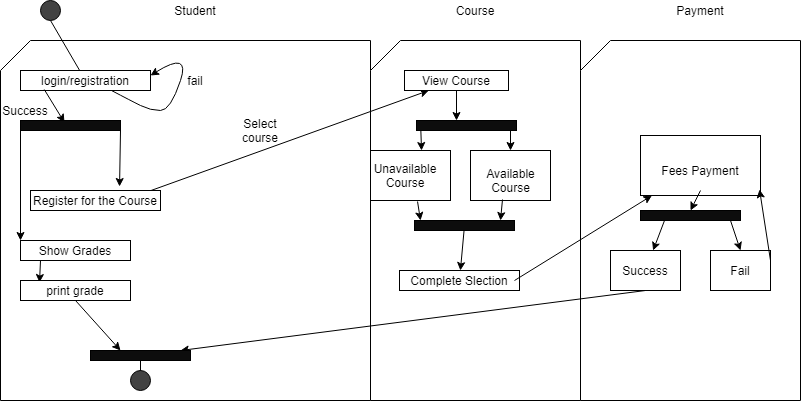

The diagram above was exported from draw.io. Its source (the exported page's mxGraphModel, read from the mxfile embedded in the PNG):
<mxGraphModel dx="868" dy="393" grid="1" gridSize="10" guides="1" tooltips="1" connect="1" arrows="1" fold="1" page="1" pageScale="1" pageWidth="827" pageHeight="1169" math="0" shadow="0">
  <root>
    <mxCell id="DxiLk_1nCBi_fngZ9tdQ-0" />
    <mxCell id="DxiLk_1nCBi_fngZ9tdQ-1" parent="DxiLk_1nCBi_fngZ9tdQ-0" />
    <mxCell id="DxiLk_1nCBi_fngZ9tdQ-2" value="" style="shape=card;whiteSpace=wrap;html=1;" parent="DxiLk_1nCBi_fngZ9tdQ-1" vertex="1">
      <mxGeometry x="10" y="50" width="370" height="360" as="geometry" />
    </mxCell>
    <mxCell id="DxiLk_1nCBi_fngZ9tdQ-3" value="" style="shape=card;whiteSpace=wrap;html=1;" parent="DxiLk_1nCBi_fngZ9tdQ-1" vertex="1">
      <mxGeometry x="380" y="50" width="210" height="360" as="geometry" />
    </mxCell>
    <mxCell id="DxiLk_1nCBi_fngZ9tdQ-4" value="" style="shape=card;whiteSpace=wrap;html=1;" parent="DxiLk_1nCBi_fngZ9tdQ-1" vertex="1">
      <mxGeometry x="590" y="50" width="220" height="360" as="geometry" />
    </mxCell>
    <mxCell id="DxiLk_1nCBi_fngZ9tdQ-5" value="login/registration" style="rounded=0;whiteSpace=wrap;html=1;" parent="DxiLk_1nCBi_fngZ9tdQ-1" vertex="1">
      <mxGeometry x="30" y="80" width="130" height="20" as="geometry" />
    </mxCell>
    <mxCell id="DxiLk_1nCBi_fngZ9tdQ-10" value="" style="endArrow=classic;html=1;exitX=0.5;exitY=1;exitDx=0;exitDy=0;" parent="DxiLk_1nCBi_fngZ9tdQ-1" source="DxiLk_1nCBi_fngZ9tdQ-11" target="DxiLk_1nCBi_fngZ9tdQ-18" edge="1">
      <mxGeometry width="50" height="50" relative="1" as="geometry">
        <mxPoint x="290" y="140" as="sourcePoint" />
        <mxPoint x="440" y="230" as="targetPoint" />
      </mxGeometry>
    </mxCell>
    <mxCell id="DxiLk_1nCBi_fngZ9tdQ-11" value="" style="rounded=0;whiteSpace=wrap;html=1;" parent="DxiLk_1nCBi_fngZ9tdQ-1" vertex="1">
      <mxGeometry x="40" y="200" width="130" height="20" as="geometry" />
    </mxCell>
    <mxCell id="DxiLk_1nCBi_fngZ9tdQ-15" value="" style="endArrow=classic;html=1;entryX=0.685;entryY=-0.2;entryDx=0;entryDy=0;entryPerimeter=0;" parent="DxiLk_1nCBi_fngZ9tdQ-1" target="DxiLk_1nCBi_fngZ9tdQ-35" edge="1">
      <mxGeometry width="50" height="50" relative="1" as="geometry">
        <mxPoint x="130" y="140" as="sourcePoint" />
        <mxPoint x="440" y="220" as="targetPoint" />
      </mxGeometry>
    </mxCell>
    <mxCell id="DxiLk_1nCBi_fngZ9tdQ-18" value="" style="rounded=0;whiteSpace=wrap;html=1;" parent="DxiLk_1nCBi_fngZ9tdQ-1" vertex="1">
      <mxGeometry x="414" y="80" width="104" height="20" as="geometry" />
    </mxCell>
    <mxCell id="DxiLk_1nCBi_fngZ9tdQ-19" value="" style="rounded=0;whiteSpace=wrap;html=1;" parent="DxiLk_1nCBi_fngZ9tdQ-1" vertex="1">
      <mxGeometry x="480" y="160" width="80" height="50" as="geometry" />
    </mxCell>
    <mxCell id="DxiLk_1nCBi_fngZ9tdQ-20" value="" style="rounded=0;whiteSpace=wrap;html=1;" parent="DxiLk_1nCBi_fngZ9tdQ-1" vertex="1">
      <mxGeometry x="650" y="145" width="120" height="60" as="geometry" />
    </mxCell>
    <mxCell id="DxiLk_1nCBi_fngZ9tdQ-21" value="" style="endArrow=classic;html=1;" parent="DxiLk_1nCBi_fngZ9tdQ-1" target="DxiLk_1nCBi_fngZ9tdQ-19" edge="1">
      <mxGeometry width="50" height="50" relative="1" as="geometry">
        <mxPoint x="520" y="130" as="sourcePoint" />
        <mxPoint x="440" y="220" as="targetPoint" />
      </mxGeometry>
    </mxCell>
    <mxCell id="DxiLk_1nCBi_fngZ9tdQ-24" value="" style="endArrow=classic;html=1;entryX=0;entryY=0;entryDx=0;entryDy=0;" parent="DxiLk_1nCBi_fngZ9tdQ-1" target="DxiLk_1nCBi_fngZ9tdQ-25" edge="1">
      <mxGeometry width="50" height="50" relative="1" as="geometry">
        <mxPoint x="30" y="140" as="sourcePoint" />
        <mxPoint x="400" y="220" as="targetPoint" />
      </mxGeometry>
    </mxCell>
    <mxCell id="DxiLk_1nCBi_fngZ9tdQ-25" value="" style="rounded=0;whiteSpace=wrap;html=1;" parent="DxiLk_1nCBi_fngZ9tdQ-1" vertex="1">
      <mxGeometry x="30" y="250" width="110" height="20" as="geometry" />
    </mxCell>
    <mxCell id="DxiLk_1nCBi_fngZ9tdQ-28" value="" style="endArrow=none;html=1;entryX=0.5;entryY=0.15;entryDx=0;entryDy=0;entryPerimeter=0;" parent="DxiLk_1nCBi_fngZ9tdQ-1" target="DxiLk_1nCBi_fngZ9tdQ-29" edge="1">
      <mxGeometry width="50" height="50" relative="1" as="geometry">
        <mxPoint x="150" y="360" as="sourcePoint" />
        <mxPoint x="90" y="383" as="targetPoint" />
      </mxGeometry>
    </mxCell>
    <mxCell id="DxiLk_1nCBi_fngZ9tdQ-29" value="" style="ellipse;whiteSpace=wrap;html=1;aspect=fixed;fillColor=#424242;" parent="DxiLk_1nCBi_fngZ9tdQ-1" vertex="1">
      <mxGeometry x="140" y="380" width="20" height="20" as="geometry" />
    </mxCell>
    <mxCell id="DxiLk_1nCBi_fngZ9tdQ-31" value="" style="ellipse;whiteSpace=wrap;html=1;aspect=fixed;fillColor=#424242;" parent="DxiLk_1nCBi_fngZ9tdQ-1" vertex="1">
      <mxGeometry x="50" y="10" width="20" height="20" as="geometry" />
    </mxCell>
    <mxCell id="DxiLk_1nCBi_fngZ9tdQ-32" value="" style="endArrow=none;html=1;exitX=0.5;exitY=1;exitDx=0;exitDy=0;" parent="DxiLk_1nCBi_fngZ9tdQ-1" source="DxiLk_1nCBi_fngZ9tdQ-31" target="DxiLk_1nCBi_fngZ9tdQ-5" edge="1">
      <mxGeometry width="50" height="50" relative="1" as="geometry">
        <mxPoint x="350" y="270" as="sourcePoint" />
        <mxPoint x="400" y="220" as="targetPoint" />
      </mxGeometry>
    </mxCell>
    <mxCell id="DxiLk_1nCBi_fngZ9tdQ-33" value="" style="endArrow=classic;html=1;entryX=0.173;entryY=0.1;entryDx=0;entryDy=0;entryPerimeter=0;" parent="DxiLk_1nCBi_fngZ9tdQ-1" target="DxiLk_1nCBi_fngZ9tdQ-39" edge="1">
      <mxGeometry width="50" height="50" relative="1" as="geometry">
        <mxPoint x="50" y="270" as="sourcePoint" />
        <mxPoint x="50" y="330" as="targetPoint" />
      </mxGeometry>
    </mxCell>
    <mxCell id="DxiLk_1nCBi_fngZ9tdQ-35" value="Register for the Course" style="text;html=1;strokeColor=none;fillColor=none;align=center;verticalAlign=middle;whiteSpace=wrap;rounded=0;" parent="DxiLk_1nCBi_fngZ9tdQ-1" vertex="1">
      <mxGeometry x="40" y="200" width="130" height="20" as="geometry" />
    </mxCell>
    <mxCell id="DxiLk_1nCBi_fngZ9tdQ-36" style="edgeStyle=orthogonalEdgeStyle;rounded=0;orthogonalLoop=1;jettySize=auto;html=1;exitX=0.5;exitY=1;exitDx=0;exitDy=0;" parent="DxiLk_1nCBi_fngZ9tdQ-1" source="DxiLk_1nCBi_fngZ9tdQ-35" target="DxiLk_1nCBi_fngZ9tdQ-35" edge="1">
      <mxGeometry relative="1" as="geometry" />
    </mxCell>
    <mxCell id="DxiLk_1nCBi_fngZ9tdQ-38" value="Show Grades" style="text;html=1;strokeColor=none;fillColor=none;align=center;verticalAlign=middle;whiteSpace=wrap;rounded=0;" parent="DxiLk_1nCBi_fngZ9tdQ-1" vertex="1">
      <mxGeometry x="30" y="250" width="110" height="20" as="geometry" />
    </mxCell>
    <mxCell id="DxiLk_1nCBi_fngZ9tdQ-39" value="" style="rounded=0;whiteSpace=wrap;html=1;" parent="DxiLk_1nCBi_fngZ9tdQ-1" vertex="1">
      <mxGeometry x="30" y="290" width="110" height="20" as="geometry" />
    </mxCell>
    <mxCell id="DxiLk_1nCBi_fngZ9tdQ-40" value="" style="endArrow=classic;html=1;exitX=0.5;exitY=1;exitDx=0;exitDy=0;" parent="DxiLk_1nCBi_fngZ9tdQ-1" source="DxiLk_1nCBi_fngZ9tdQ-39" edge="1">
      <mxGeometry width="50" height="50" relative="1" as="geometry">
        <mxPoint x="350" y="260" as="sourcePoint" />
        <mxPoint x="130" y="360" as="targetPoint" />
      </mxGeometry>
    </mxCell>
    <mxCell id="DxiLk_1nCBi_fngZ9tdQ-41" value="print grade" style="text;html=1;strokeColor=none;fillColor=none;align=center;verticalAlign=middle;whiteSpace=wrap;rounded=0;" parent="DxiLk_1nCBi_fngZ9tdQ-1" vertex="1">
      <mxGeometry x="25" y="290" width="120" height="20" as="geometry" />
    </mxCell>
    <mxCell id="DxiLk_1nCBi_fngZ9tdQ-42" value="View Course" style="text;html=1;strokeColor=none;fillColor=none;align=center;verticalAlign=middle;whiteSpace=wrap;rounded=0;" parent="DxiLk_1nCBi_fngZ9tdQ-1" vertex="1">
      <mxGeometry x="406" y="80" width="120" height="20" as="geometry" />
    </mxCell>
    <mxCell id="DxiLk_1nCBi_fngZ9tdQ-43" value="Available Course" style="text;html=1;strokeColor=none;fillColor=none;align=center;verticalAlign=middle;whiteSpace=wrap;rounded=0;" parent="DxiLk_1nCBi_fngZ9tdQ-1" vertex="1">
      <mxGeometry x="487.5" y="175" width="65" height="30" as="geometry" />
    </mxCell>
    <mxCell id="DxiLk_1nCBi_fngZ9tdQ-44" value="Fees Payment" style="text;html=1;strokeColor=none;fillColor=none;align=center;verticalAlign=middle;whiteSpace=wrap;rounded=0;" parent="DxiLk_1nCBi_fngZ9tdQ-1" vertex="1">
      <mxGeometry x="660" y="160" width="100" height="40" as="geometry" />
    </mxCell>
    <mxCell id="DxiLk_1nCBi_fngZ9tdQ-46" value="" style="rounded=0;whiteSpace=wrap;html=1;fillColor=none;" parent="DxiLk_1nCBi_fngZ9tdQ-1" vertex="1">
      <mxGeometry x="380" y="160" width="80" height="50" as="geometry" />
    </mxCell>
    <mxCell id="DxiLk_1nCBi_fngZ9tdQ-47" value="Unavailable Course" style="text;html=1;strokeColor=none;fillColor=none;align=center;verticalAlign=middle;whiteSpace=wrap;rounded=0;" parent="DxiLk_1nCBi_fngZ9tdQ-1" vertex="1">
      <mxGeometry x="390" y="170" width="50" height="30" as="geometry" />
    </mxCell>
    <mxCell id="DxiLk_1nCBi_fngZ9tdQ-50" value="" style="endArrow=classic;html=1;entryX=0.638;entryY=0;entryDx=0;entryDy=0;entryPerimeter=0;" parent="DxiLk_1nCBi_fngZ9tdQ-1" target="DxiLk_1nCBi_fngZ9tdQ-46" edge="1">
      <mxGeometry width="50" height="50" relative="1" as="geometry">
        <mxPoint x="430" y="130" as="sourcePoint" />
        <mxPoint x="400" y="200" as="targetPoint" />
      </mxGeometry>
    </mxCell>
    <mxCell id="DxiLk_1nCBi_fngZ9tdQ-51" value="" style="endArrow=classic;html=1;exitX=0.5;exitY=1;exitDx=0;exitDy=0;" parent="DxiLk_1nCBi_fngZ9tdQ-1" source="DxiLk_1nCBi_fngZ9tdQ-42" edge="1">
      <mxGeometry width="50" height="50" relative="1" as="geometry">
        <mxPoint x="350" y="250" as="sourcePoint" />
        <mxPoint x="466" y="130" as="targetPoint" />
      </mxGeometry>
    </mxCell>
    <mxCell id="DxiLk_1nCBi_fngZ9tdQ-53" value="" style="endArrow=classic;html=1;exitX=0.588;exitY=1.02;exitDx=0;exitDy=0;exitPerimeter=0;" parent="DxiLk_1nCBi_fngZ9tdQ-1" source="DxiLk_1nCBi_fngZ9tdQ-46" edge="1">
      <mxGeometry width="50" height="50" relative="1" as="geometry">
        <mxPoint x="350" y="250" as="sourcePoint" />
        <mxPoint x="430" y="230" as="targetPoint" />
      </mxGeometry>
    </mxCell>
    <mxCell id="DxiLk_1nCBi_fngZ9tdQ-54" value="" style="endArrow=classic;html=1;exitX=0.4;exitY=0.98;exitDx=0;exitDy=0;exitPerimeter=0;" parent="DxiLk_1nCBi_fngZ9tdQ-1" source="DxiLk_1nCBi_fngZ9tdQ-19" edge="1">
      <mxGeometry width="50" height="50" relative="1" as="geometry">
        <mxPoint x="350" y="250" as="sourcePoint" />
        <mxPoint x="510" y="230" as="targetPoint" />
      </mxGeometry>
    </mxCell>
    <mxCell id="DxiLk_1nCBi_fngZ9tdQ-55" value="" style="rounded=0;whiteSpace=wrap;html=1;strokeColor=#000000;fillColor=none;" parent="DxiLk_1nCBi_fngZ9tdQ-1" vertex="1">
      <mxGeometry x="409" y="280" width="120" height="20" as="geometry" />
    </mxCell>
    <mxCell id="DxiLk_1nCBi_fngZ9tdQ-56" value="Complete Slection" style="text;html=1;strokeColor=none;fillColor=none;align=center;verticalAlign=middle;whiteSpace=wrap;rounded=0;" parent="DxiLk_1nCBi_fngZ9tdQ-1" vertex="1">
      <mxGeometry x="414" y="280" width="110" height="20" as="geometry" />
    </mxCell>
    <mxCell id="DxiLk_1nCBi_fngZ9tdQ-57" value="" style="endArrow=classic;html=1;" parent="DxiLk_1nCBi_fngZ9tdQ-1" source="DxiLk_1nCBi_fngZ9tdQ-93" target="DxiLk_1nCBi_fngZ9tdQ-56" edge="1">
      <mxGeometry width="50" height="50" relative="1" as="geometry">
        <mxPoint x="480" y="230" as="sourcePoint" />
        <mxPoint x="400" y="200" as="targetPoint" />
      </mxGeometry>
    </mxCell>
    <mxCell id="DxiLk_1nCBi_fngZ9tdQ-58" value="" style="endArrow=classic;html=1;exitX=1;exitY=0.5;exitDx=0;exitDy=0;" parent="DxiLk_1nCBi_fngZ9tdQ-1" source="DxiLk_1nCBi_fngZ9tdQ-56" target="DxiLk_1nCBi_fngZ9tdQ-20" edge="1">
      <mxGeometry width="50" height="50" relative="1" as="geometry">
        <mxPoint x="350" y="250" as="sourcePoint" />
        <mxPoint x="400" y="200" as="targetPoint" />
      </mxGeometry>
    </mxCell>
    <mxCell id="DxiLk_1nCBi_fngZ9tdQ-60" value="" style="endArrow=classic;html=1;exitX=0.5;exitY=1;exitDx=0;exitDy=0;" parent="DxiLk_1nCBi_fngZ9tdQ-1" source="DxiLk_1nCBi_fngZ9tdQ-66" edge="1">
      <mxGeometry width="50" height="50" relative="1" as="geometry">
        <mxPoint x="350" y="250" as="sourcePoint" />
        <mxPoint x="190" y="360" as="targetPoint" />
      </mxGeometry>
    </mxCell>
    <mxCell id="DxiLk_1nCBi_fngZ9tdQ-61" value="Student" style="text;html=1;strokeColor=none;fillColor=none;align=center;verticalAlign=middle;whiteSpace=wrap;rounded=0;" parent="DxiLk_1nCBi_fngZ9tdQ-1" vertex="1">
      <mxGeometry x="145" y="10" width="120" height="20" as="geometry" />
    </mxCell>
    <mxCell id="DxiLk_1nCBi_fngZ9tdQ-62" value="Course" style="text;html=1;strokeColor=none;fillColor=none;align=center;verticalAlign=middle;whiteSpace=wrap;rounded=0;" parent="DxiLk_1nCBi_fngZ9tdQ-1" vertex="1">
      <mxGeometry x="425" y="10" width="120" height="20" as="geometry" />
    </mxCell>
    <mxCell id="DxiLk_1nCBi_fngZ9tdQ-63" value="Payment" style="text;html=1;strokeColor=none;fillColor=none;align=center;verticalAlign=middle;whiteSpace=wrap;rounded=0;" parent="DxiLk_1nCBi_fngZ9tdQ-1" vertex="1">
      <mxGeometry x="650" y="10" width="120" height="20" as="geometry" />
    </mxCell>
    <mxCell id="DxiLk_1nCBi_fngZ9tdQ-65" value="" style="endArrow=classic;html=1;" parent="DxiLk_1nCBi_fngZ9tdQ-1" target="DxiLk_1nCBi_fngZ9tdQ-66" edge="1">
      <mxGeometry width="50" height="50" relative="1" as="geometry">
        <mxPoint x="674" y="230" as="sourcePoint" />
        <mxPoint x="710" y="230" as="targetPoint" />
      </mxGeometry>
    </mxCell>
    <mxCell id="DxiLk_1nCBi_fngZ9tdQ-66" value="" style="rounded=0;whiteSpace=wrap;html=1;" parent="DxiLk_1nCBi_fngZ9tdQ-1" vertex="1">
      <mxGeometry x="620" y="260" width="70" height="40" as="geometry" />
    </mxCell>
    <mxCell id="DxiLk_1nCBi_fngZ9tdQ-67" value="Success" style="text;html=1;strokeColor=none;fillColor=none;align=center;verticalAlign=middle;whiteSpace=wrap;rounded=0;" parent="DxiLk_1nCBi_fngZ9tdQ-1" vertex="1">
      <mxGeometry x="635" y="270" width="40" height="20" as="geometry" />
    </mxCell>
    <mxCell id="DxiLk_1nCBi_fngZ9tdQ-68" value="Fail" style="rounded=0;whiteSpace=wrap;html=1;strokeColor=#000000;fillColor=none;" parent="DxiLk_1nCBi_fngZ9tdQ-1" vertex="1">
      <mxGeometry x="720" y="260" width="60" height="40" as="geometry" />
    </mxCell>
    <mxCell id="DxiLk_1nCBi_fngZ9tdQ-70" value="" style="endArrow=classic;html=1;entryX=0.5;entryY=0;entryDx=0;entryDy=0;" parent="DxiLk_1nCBi_fngZ9tdQ-1" target="DxiLk_1nCBi_fngZ9tdQ-68" edge="1">
      <mxGeometry width="50" height="50" relative="1" as="geometry">
        <mxPoint x="740" y="230" as="sourcePoint" />
        <mxPoint x="400" y="200" as="targetPoint" />
      </mxGeometry>
    </mxCell>
    <mxCell id="DxiLk_1nCBi_fngZ9tdQ-71" value="" style="endArrow=classic;html=1;exitX=1;exitY=0.25;exitDx=0;exitDy=0;entryX=0.992;entryY=0.9;entryDx=0;entryDy=0;entryPerimeter=0;" parent="DxiLk_1nCBi_fngZ9tdQ-1" source="DxiLk_1nCBi_fngZ9tdQ-68" target="DxiLk_1nCBi_fngZ9tdQ-20" edge="1">
      <mxGeometry width="50" height="50" relative="1" as="geometry">
        <mxPoint x="350" y="250" as="sourcePoint" />
        <mxPoint x="400" y="200" as="targetPoint" />
      </mxGeometry>
    </mxCell>
    <mxCell id="DxiLk_1nCBi_fngZ9tdQ-72" value="" style="endArrow=classic;html=1;exitX=0.5;exitY=1;exitDx=0;exitDy=0;entryX=0.5;entryY=0;entryDx=0;entryDy=0;" parent="DxiLk_1nCBi_fngZ9tdQ-1" source="DxiLk_1nCBi_fngZ9tdQ-44" target="DxiLk_1nCBi_fngZ9tdQ-90" edge="1">
      <mxGeometry width="50" height="50" relative="1" as="geometry">
        <mxPoint x="350" y="250" as="sourcePoint" />
        <mxPoint x="710" y="240" as="targetPoint" />
      </mxGeometry>
    </mxCell>
    <mxCell id="DxiLk_1nCBi_fngZ9tdQ-73" value="Select course" style="text;html=1;strokeColor=none;fillColor=none;align=center;verticalAlign=middle;whiteSpace=wrap;rounded=0;" parent="DxiLk_1nCBi_fngZ9tdQ-1" vertex="1">
      <mxGeometry x="240" y="130" width="60" height="20" as="geometry" />
    </mxCell>
    <mxCell id="DxiLk_1nCBi_fngZ9tdQ-78" value="" style="curved=1;endArrow=classic;html=1;exitX=0.7;exitY=1;exitDx=0;exitDy=0;exitPerimeter=0;entryX=1;entryY=0.25;entryDx=0;entryDy=0;" parent="DxiLk_1nCBi_fngZ9tdQ-1" source="DxiLk_1nCBi_fngZ9tdQ-5" target="DxiLk_1nCBi_fngZ9tdQ-5" edge="1">
      <mxGeometry width="50" height="50" relative="1" as="geometry">
        <mxPoint x="350" y="250" as="sourcePoint" />
        <mxPoint x="400" y="200" as="targetPoint" />
        <Array as="points">
          <mxPoint x="140" y="110" />
          <mxPoint x="160" y="120" />
          <mxPoint x="180" y="120" />
          <mxPoint x="200" y="60" />
        </Array>
      </mxGeometry>
    </mxCell>
    <mxCell id="DxiLk_1nCBi_fngZ9tdQ-79" value="" style="endArrow=classic;html=1;exitX=0.183;exitY=0.95;exitDx=0;exitDy=0;exitPerimeter=0;entryX=0.44;entryY=0.2;entryDx=0;entryDy=0;entryPerimeter=0;" parent="DxiLk_1nCBi_fngZ9tdQ-1" source="DxiLk_1nCBi_fngZ9tdQ-5" target="DxiLk_1nCBi_fngZ9tdQ-83" edge="1">
      <mxGeometry width="50" height="50" relative="1" as="geometry">
        <mxPoint x="350" y="250" as="sourcePoint" />
        <mxPoint x="60" y="140" as="targetPoint" />
      </mxGeometry>
    </mxCell>
    <mxCell id="DxiLk_1nCBi_fngZ9tdQ-80" value="Success" style="text;html=1;strokeColor=none;fillColor=none;align=center;verticalAlign=middle;whiteSpace=wrap;rounded=0;" parent="DxiLk_1nCBi_fngZ9tdQ-1" vertex="1">
      <mxGeometry x="20" y="110" width="30" height="20" as="geometry" />
    </mxCell>
    <mxCell id="DxiLk_1nCBi_fngZ9tdQ-82" value="fail" style="text;html=1;strokeColor=none;fillColor=none;align=center;verticalAlign=middle;whiteSpace=wrap;rounded=0;" parent="DxiLk_1nCBi_fngZ9tdQ-1" vertex="1">
      <mxGeometry x="185" y="80" width="40" height="20" as="geometry" />
    </mxCell>
    <mxCell id="DxiLk_1nCBi_fngZ9tdQ-83" value="" style="rounded=0;whiteSpace=wrap;html=1;strokeColor=#000000;fillColor=#0D0D0D;" parent="DxiLk_1nCBi_fngZ9tdQ-1" vertex="1">
      <mxGeometry x="30" y="130" width="100" height="10" as="geometry" />
    </mxCell>
    <mxCell id="DxiLk_1nCBi_fngZ9tdQ-88" value="" style="rounded=0;whiteSpace=wrap;html=1;strokeColor=#000000;fillColor=#0D0D0D;" parent="DxiLk_1nCBi_fngZ9tdQ-1" vertex="1">
      <mxGeometry x="100" y="360" width="100" height="10" as="geometry" />
    </mxCell>
    <mxCell id="DxiLk_1nCBi_fngZ9tdQ-89" value="" style="rounded=0;whiteSpace=wrap;html=1;strokeColor=#000000;fillColor=#0D0D0D;" parent="DxiLk_1nCBi_fngZ9tdQ-1" vertex="1">
      <mxGeometry x="426" y="130" width="100" height="10" as="geometry" />
    </mxCell>
    <mxCell id="DxiLk_1nCBi_fngZ9tdQ-90" value="" style="rounded=0;whiteSpace=wrap;html=1;strokeColor=#000000;fillColor=#0D0D0D;" parent="DxiLk_1nCBi_fngZ9tdQ-1" vertex="1">
      <mxGeometry x="650" y="220" width="100" height="10" as="geometry" />
    </mxCell>
    <mxCell id="DxiLk_1nCBi_fngZ9tdQ-93" value="" style="rounded=0;whiteSpace=wrap;html=1;strokeColor=#000000;fillColor=#0D0D0D;" parent="DxiLk_1nCBi_fngZ9tdQ-1" vertex="1">
      <mxGeometry x="424" y="230" width="100" height="10" as="geometry" />
    </mxCell>
    <mxCell id="DxiLk_1nCBi_fngZ9tdQ-94" value="" style="endArrow=classic;html=1;" parent="DxiLk_1nCBi_fngZ9tdQ-1" target="DxiLk_1nCBi_fngZ9tdQ-93" edge="1">
      <mxGeometry width="50" height="50" relative="1" as="geometry">
        <mxPoint x="480" y="230" as="sourcePoint" />
        <mxPoint x="470.83333333333326" y="280" as="targetPoint" />
      </mxGeometry>
    </mxCell>
  </root>
</mxGraphModel>